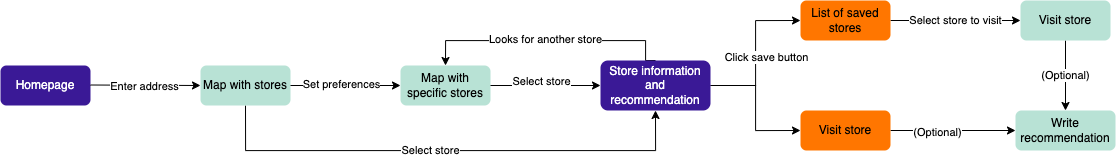

The diagram above was exported from draw.io. Its source (the exported page's mxGraphModel, read from the mxfile embedded in the PNG):
<mxGraphModel dx="1444" dy="893" grid="1" gridSize="10" guides="1" tooltips="1" connect="1" arrows="1" fold="1" page="1" pageScale="1" pageWidth="1169" pageHeight="827" background="none" math="0" shadow="0">
  <root>
    <mxCell id="0" />
    <mxCell id="1" parent="0" />
    <mxCell id="XEuD2zMCWQZOY9F7TMn9-1" value="&lt;font&gt;Homepage&lt;/font&gt;" style="rounded=1;whiteSpace=wrap;html=1;fillColor=#3A1996;strokeColor=none;fontFamily=Helvetica;fontColor=#ffffff;spacingTop=0;spacing=0;spacingLeft=0;" parent="1" vertex="1">
      <mxGeometry x="40" y="325" width="90" height="40" as="geometry" />
    </mxCell>
    <mxCell id="XEuD2zMCWQZOY9F7TMn9-24" style="edgeStyle=orthogonalEdgeStyle;rounded=0;orthogonalLoop=1;jettySize=auto;html=1;exitX=0.5;exitY=1;exitDx=0;exitDy=0;entryX=0.5;entryY=1;entryDx=0;entryDy=0;fontFamily=Helvetica;" parent="1" source="XEuD2zMCWQZOY9F7TMn9-2" target="XEuD2zMCWQZOY9F7TMn9-8" edge="1">
      <mxGeometry relative="1" as="geometry">
        <Array as="points">
          <mxPoint x="285" y="410" />
          <mxPoint x="695" y="410" />
        </Array>
      </mxGeometry>
    </mxCell>
    <mxCell id="XEuD2zMCWQZOY9F7TMn9-25" value="Select store" style="edgeLabel;html=1;align=center;verticalAlign=middle;resizable=0;points=[];fontFamily=Helvetica;" parent="XEuD2zMCWQZOY9F7TMn9-24" connectable="0" vertex="1">
      <mxGeometry x="-0.1714" y="1" relative="1" as="geometry">
        <mxPoint x="24" as="offset" />
      </mxGeometry>
    </mxCell>
    <mxCell id="XEuD2zMCWQZOY9F7TMn9-2" value="&lt;font&gt;Map with stores&lt;/font&gt;" style="rounded=1;whiteSpace=wrap;html=1;fillColor=#B8E2D5;strokeColor=none;fontFamily=Helvetica;" parent="1" vertex="1">
      <mxGeometry x="240" y="325" width="90" height="40" as="geometry" />
    </mxCell>
    <mxCell id="XEuD2zMCWQZOY9F7TMn9-3" value="" style="endArrow=classic;html=1;rounded=0;fontFamily=Helvetica;" parent="1" edge="1">
      <mxGeometry width="50" height="50" relative="1" as="geometry">
        <mxPoint x="130" y="344.5" as="sourcePoint" />
        <mxPoint x="240" y="345" as="targetPoint" />
      </mxGeometry>
    </mxCell>
    <mxCell id="XEuD2zMCWQZOY9F7TMn9-4" value="Enter address" style="edgeLabel;html=1;align=center;verticalAlign=middle;resizable=0;points=[];fontFamily=Helvetica;" parent="XEuD2zMCWQZOY9F7TMn9-3" connectable="0" vertex="1">
      <mxGeometry x="-0.208" y="-2" relative="1" as="geometry">
        <mxPoint x="9" y="-2" as="offset" />
      </mxGeometry>
    </mxCell>
    <mxCell id="XEuD2zMCWQZOY9F7TMn9-5" value="&lt;font&gt;Map with specific stores&lt;/font&gt;" style="rounded=1;whiteSpace=wrap;html=1;fillColor=#B8E2D5;strokeColor=none;fontFamily=Helvetica;" parent="1" vertex="1">
      <mxGeometry x="440" y="325" width="90" height="40" as="geometry" />
    </mxCell>
    <mxCell id="XEuD2zMCWQZOY9F7TMn9-13" style="edgeStyle=orthogonalEdgeStyle;rounded=0;orthogonalLoop=1;jettySize=auto;html=1;exitX=0.5;exitY=0;exitDx=0;exitDy=0;entryX=0.5;entryY=0;entryDx=0;entryDy=0;fontFamily=Helvetica;" parent="1" source="XEuD2zMCWQZOY9F7TMn9-8" target="XEuD2zMCWQZOY9F7TMn9-5" edge="1">
      <mxGeometry relative="1" as="geometry">
        <Array as="points">
          <mxPoint x="685" y="300" />
          <mxPoint x="485" y="300" />
        </Array>
      </mxGeometry>
    </mxCell>
    <mxCell id="XEuD2zMCWQZOY9F7TMn9-17" style="edgeStyle=orthogonalEdgeStyle;rounded=0;orthogonalLoop=1;jettySize=auto;html=1;exitX=1;exitY=0.5;exitDx=0;exitDy=0;entryX=0;entryY=0.5;entryDx=0;entryDy=0;fontFamily=Helvetica;" parent="1" source="XEuD2zMCWQZOY9F7TMn9-8" target="XEuD2zMCWQZOY9F7TMn9-15" edge="1">
      <mxGeometry relative="1" as="geometry" />
    </mxCell>
    <mxCell id="XEuD2zMCWQZOY9F7TMn9-22" style="edgeStyle=orthogonalEdgeStyle;rounded=0;orthogonalLoop=1;jettySize=auto;html=1;exitX=1;exitY=0.5;exitDx=0;exitDy=0;entryX=0;entryY=0.5;entryDx=0;entryDy=0;fontFamily=Helvetica;" parent="1" source="XEuD2zMCWQZOY9F7TMn9-8" target="XEuD2zMCWQZOY9F7TMn9-20" edge="1">
      <mxGeometry relative="1" as="geometry" />
    </mxCell>
    <mxCell id="XEuD2zMCWQZOY9F7TMn9-8" value="&lt;div style=&quot;&quot;&gt;&lt;span style=&quot;background-color: initial;&quot;&gt;Store information and recommendation&lt;/span&gt;&lt;/div&gt;" style="rounded=1;whiteSpace=wrap;html=1;align=center;fillColor=#3A1996;strokeColor=none;fontFamily=Helvetica;fontColor=#ffffff;" parent="1" vertex="1">
      <mxGeometry x="640" y="320" width="110" height="50" as="geometry" />
    </mxCell>
    <mxCell id="XEuD2zMCWQZOY9F7TMn9-9" value="" style="endArrow=classic;html=1;rounded=0;fontFamily=Helvetica;entryX=0;entryY=0.5;entryDx=0;entryDy=0;exitX=1;exitY=0.5;exitDx=0;exitDy=0;" parent="1" source="XEuD2zMCWQZOY9F7TMn9-5" target="XEuD2zMCWQZOY9F7TMn9-8" edge="1">
      <mxGeometry width="50" height="50" relative="1" as="geometry">
        <mxPoint x="470" y="440" as="sourcePoint" />
        <mxPoint x="520" y="390" as="targetPoint" />
      </mxGeometry>
    </mxCell>
    <mxCell id="XEuD2zMCWQZOY9F7TMn9-10" value="Select store" style="edgeLabel;html=1;align=center;verticalAlign=middle;resizable=0;points=[];fontFamily=Helvetica;" parent="1" connectable="0" vertex="1">
      <mxGeometry x="580" y="340" as="geometry" />
    </mxCell>
    <mxCell id="XEuD2zMCWQZOY9F7TMn9-14" value="Looks for another store" style="edgeLabel;html=1;align=center;verticalAlign=middle;resizable=0;points=[];fontFamily=Helvetica;" parent="1" connectable="0" vertex="1">
      <mxGeometry x="182.8571428571429" y="360" as="geometry">
        <mxPoint x="401" y="-62" as="offset" />
      </mxGeometry>
    </mxCell>
    <mxCell id="XEuD2zMCWQZOY9F7TMn9-23" value="Select store to visit" style="edgeStyle=orthogonalEdgeStyle;rounded=0;orthogonalLoop=1;jettySize=auto;html=1;exitX=1;exitY=0.5;exitDx=0;exitDy=0;fontFamily=Helvetica;" parent="1" source="XEuD2zMCWQZOY9F7TMn9-15" target="XEuD2zMCWQZOY9F7TMn9-21" edge="1">
      <mxGeometry relative="1" as="geometry" />
    </mxCell>
    <mxCell id="XEuD2zMCWQZOY9F7TMn9-15" value="&lt;font&gt;List of saved stores&lt;/font&gt;" style="rounded=1;whiteSpace=wrap;html=1;fillColor=#FF7600;strokeColor=none;fontFamily=Helvetica;" parent="1" vertex="1">
      <mxGeometry x="840" y="260" width="90" height="40" as="geometry" />
    </mxCell>
    <mxCell id="XEuD2zMCWQZOY9F7TMn9-18" value="Click save button" style="edgeLabel;html=1;align=center;verticalAlign=middle;resizable=0;points=[];fontFamily=Helvetica;" parent="1" connectable="0" vertex="1">
      <mxGeometry x="199.99714285714288" y="310" as="geometry">
        <mxPoint x="605" y="6" as="offset" />
      </mxGeometry>
    </mxCell>
    <mxCell id="XEuD2zMCWQZOY9F7TMn9-28" style="edgeStyle=orthogonalEdgeStyle;rounded=0;orthogonalLoop=1;jettySize=auto;html=1;exitX=1;exitY=0.5;exitDx=0;exitDy=0;fontFamily=Helvetica;" parent="1" source="XEuD2zMCWQZOY9F7TMn9-20" target="XEuD2zMCWQZOY9F7TMn9-26" edge="1">
      <mxGeometry relative="1" as="geometry" />
    </mxCell>
    <mxCell id="XEuD2zMCWQZOY9F7TMn9-29" value="(Optional)" style="edgeLabel;html=1;align=center;verticalAlign=middle;resizable=0;points=[];fontFamily=Helvetica;" parent="XEuD2zMCWQZOY9F7TMn9-28" connectable="0" vertex="1">
      <mxGeometry x="-0.2832" y="-1" relative="1" as="geometry">
        <mxPoint x="1" as="offset" />
      </mxGeometry>
    </mxCell>
    <mxCell id="XEuD2zMCWQZOY9F7TMn9-20" value="&lt;font&gt;Visit store&lt;/font&gt;" style="rounded=1;whiteSpace=wrap;html=1;fillColor=#FF7600;strokeColor=none;dashed=1;fontFamily=Helvetica;" parent="1" vertex="1">
      <mxGeometry x="840" y="370" width="90" height="40" as="geometry" />
    </mxCell>
    <mxCell id="XEuD2zMCWQZOY9F7TMn9-27" value="(Optional)" style="edgeStyle=orthogonalEdgeStyle;rounded=0;orthogonalLoop=1;jettySize=auto;html=1;exitX=0.5;exitY=1;exitDx=0;exitDy=0;entryX=0.5;entryY=0;entryDx=0;entryDy=0;fontFamily=Helvetica;" parent="1" source="XEuD2zMCWQZOY9F7TMn9-21" target="XEuD2zMCWQZOY9F7TMn9-26" edge="1">
      <mxGeometry relative="1" as="geometry" />
    </mxCell>
    <mxCell id="XEuD2zMCWQZOY9F7TMn9-21" value="&lt;font&gt;Visit store&lt;/font&gt;" style="rounded=1;whiteSpace=wrap;html=1;fillColor=#B8E2D5;strokeColor=none;dashed=1;fontFamily=Helvetica;" parent="1" vertex="1">
      <mxGeometry x="1060" y="260" width="90" height="40" as="geometry" />
    </mxCell>
    <mxCell id="XEuD2zMCWQZOY9F7TMn9-26" value="&lt;font&gt;Write recommendation&lt;/font&gt;" style="rounded=1;whiteSpace=wrap;html=1;fillColor=#B8E2D5;strokeColor=none;fontFamily=Helvetica;" parent="1" vertex="1">
      <mxGeometry x="1055" y="370" width="100" height="40" as="geometry" />
    </mxCell>
    <mxCell id="d5YvjL1iIfVCwQIJqXEG-1" value="" style="endArrow=classic;html=1;rounded=0;exitX=1;exitY=0.5;exitDx=0;exitDy=0;entryX=0;entryY=0.5;entryDx=0;entryDy=0;fontFamily=Helvetica;" edge="1" parent="1" source="XEuD2zMCWQZOY9F7TMn9-2" target="XEuD2zMCWQZOY9F7TMn9-5">
      <mxGeometry width="50" height="50" relative="1" as="geometry">
        <mxPoint x="360" y="390" as="sourcePoint" />
        <mxPoint x="410" y="340" as="targetPoint" />
      </mxGeometry>
    </mxCell>
    <mxCell id="XEuD2zMCWQZOY9F7TMn9-7" value="Set preferences" style="edgeLabel;html=1;align=center;verticalAlign=middle;resizable=0;points=[];fontFamily=Helvetica;" parent="1" connectable="0" vertex="1">
      <mxGeometry x="376" y="350" as="geometry">
        <mxPoint x="4" y="-7" as="offset" />
      </mxGeometry>
    </mxCell>
  </root>
</mxGraphModel>